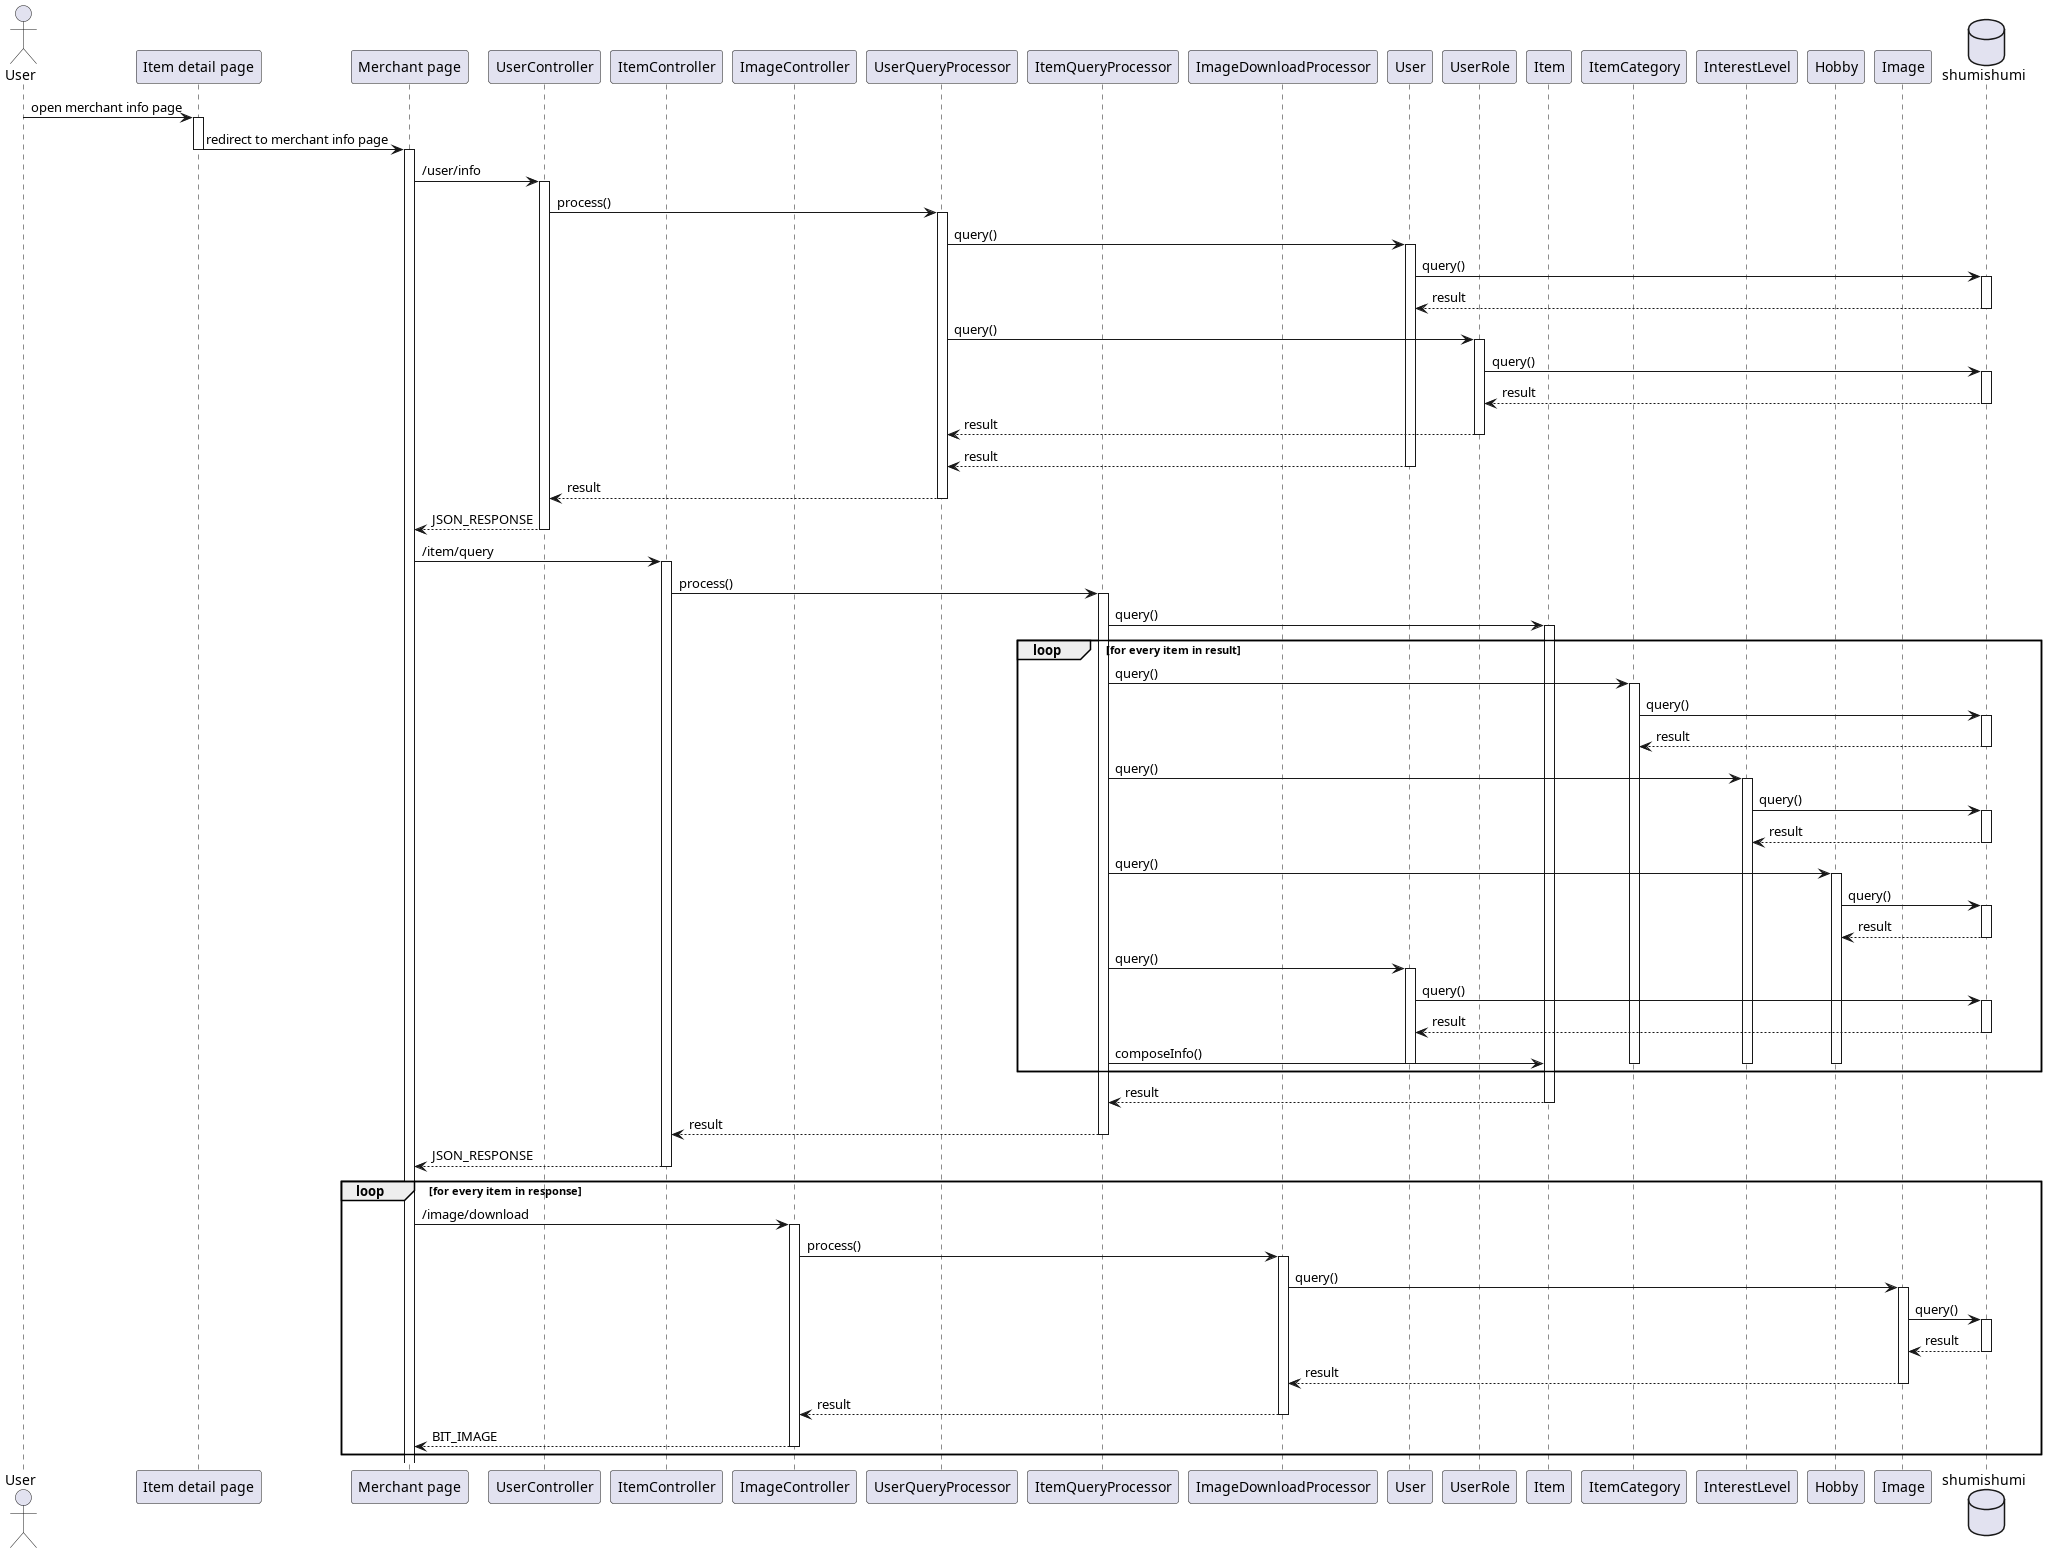

The diagram above was rendered by PlantUML. Its source (embedded in the PNG):
@startuml view merchant page
'autonumber 1.1.1

actor User as u

' Box "front end"
participant "Item detail page" as detail
participant "Merchant page" as merchant
' end box

' Box "back end"
participant UserController as uc
participant ItemController as ic
participant ImageController as imc

participant UserQueryProcessor as userproc
participant ItemQueryProcessor as itemproc
participant ImageDownloadProcessor as downproc

participant User as um
participant UserRole as urm

participant Item as im
participant ItemCategory as icm
participant InterestLevel as ilm
participant Hobby as hm

participant Image as img
' end box

database shumishumi as db

u -> detail++ : open merchant info page
detail -> merchant --++ : redirect to merchant info page

merchant -> uc++ : /user/info
uc -> userproc++ : process()
userproc -> um++ : query()
um -> db++ : query()
return result

userproc -> urm++ : query()
urm -> db++ : query()
return result
return result
return result
return result
return JSON_RESPONSE

merchant -> ic++ : /item/query
ic -> itemproc++ : process()

itemproc -> im++ : query()
loop for every item in result
itemproc -> icm++ : query()
icm -> db++: query()
return result

itemproc -> ilm++ : query()
ilm -> db++: query()
return result

itemproc -> hm++ : query()
hm -> db++: query()
return result
itemproc -> um++ : query()
um -> db++: query()
return result

itemproc -> im : composeInfo()
deactivate um
deactivate icm
deactivate ilm
deactivate hm
end

return result
return result
return JSON_RESPONSE

loop for every item in response
    merchant -> imc++ : /image/download
    imc -> downproc++ : process()
    downproc -> img++ : query()
    img -> db++ : query()
    return result
    return result
    return result
    return BIT_IMAGE
end

@enduml